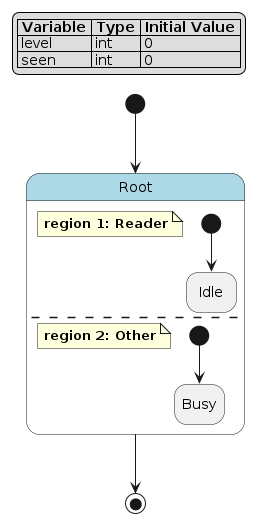

The diagram above was rendered by PlantUML. Its source (embedded in the PNG):
@startuml
hide empty description

skinparam state {
  BackgroundColor<<pseudo>> LightGray
  BackgroundColor<<composite>> LightBlue
  BorderColor<<pseudo>> Gray
  FontStyle<<pseudo>> italic
}

legend top left
|= Variable |= Type |= Initial Value |
| level | int | 0 |
| seen | int | 0 |
endlegend

state "Root" as root <<composite>> {
    note as root__reader
        **region 1: Reader**
    end note
    state "Idle" as root__reader__idle
    [*] --> root__reader__idle
    --
    note as root__other
        **region 2: Other**
    end note
    state "Busy" as root__other__busy
    [*] --> root__other__busy
}
[*] --> root
root --> [*]
@enduml